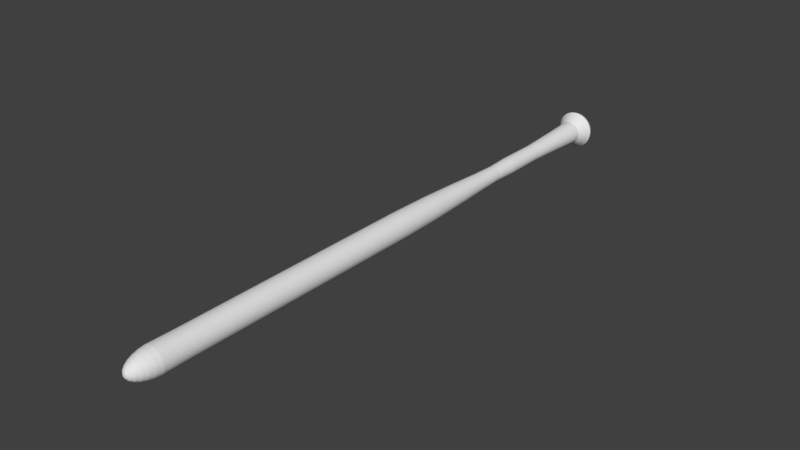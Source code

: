 # Source: Mazza.blend  (saved by Blender 2.79.0; exported with 4.5.12 LTS)
import bpy
from mathutils import Matrix  # noqa: F401  (used for matrix-valued properties, if any)

bpy.ops.wm.read_factory_settings(use_empty=True)
scene = bpy.context.scene
scene.name = 'Scene'

# ---- collections
col_collection_1 = bpy.data.collections.new('Collection 1'); scene.collection.children.link(col_collection_1)

# ---- world
world_world = bpy.data.worlds.new('World'); scene.world = world_world
world_world.color = (0.05088, 0.05088, 0.05088)
world_world.use_sun_shadow = False
world_world.sun_shadow_jitter_overblur = 0.0
world_world.cycles.sampling_method = 'MANUAL'

# ---- meshes
me_sphere = bpy.data.meshes.new('Sphere')
me_sphere.from_pydata([(-5.983e-08, 0.06658, -8.294), (-5.983e-08, 0.1306, -8.264), (-5.983e-08, 0.1896, -8.221), (-5.983e-08, 0.2413, -8.173), (-6.624e-08, 0.3375, -8.138), (-7.626e-08, 0.4684, -8.088), (-7.626e-08, 0.4973, -8.007), (-5.582e-08, 0.3051, -7.706), (-6.066e-08, 0.3436, 7.115), (-6.053e-08, 0.1938, 7.655), (0.01299, 0.0653, -8.294), (0.02548, 0.1281, -8.264), (0.03699, 0.186, -8.221), (0.04708, 0.2367, -8.173), (0.06584, 0.331, -8.138), (0.09139, 0.4594, -8.088), (0.09702, 0.4877, -8.007), (0.05952, 0.2992, -7.706), (0.06703, 0.337, 7.115), (0.06334, 0.3184, 7.274), (0.05701, 0.2866, 7.422), (0.04836, 0.2431, 7.551), (0.03781, 0.1901, 7.655), (0.02591, 0.1303, 7.732), (0.01315, 0.06612, 7.778), (0.02548, 0.06151, -8.294), (0.04998, 0.1207, -8.264), (0.07256, 0.1752, -8.221), (0.09235, 0.223, -8.173), (0.1292, 0.3118, -8.138), (0.1793, 0.4328, -8.088), (0.1903, 0.4594, -8.007), (0.1167, 0.2819, -7.706), (0.1315, 0.3174, 7.115), (0.1243, 0.3, 7.274), (0.1118, 0.27, 7.422), (0.09487, 0.229, 7.551), (0.07417, 0.1791, 7.655), (0.05082, 0.1227, 7.732), (0.0258, 0.06229, 7.778), (0.03699, 0.05536, -8.294), (0.07256, 0.1086, -8.264), (0.1053, 0.1577, -8.221), (0.1341, 0.2007, -8.173), (0.1875, 0.2806, -8.138), (0.2603, 0.3895, -8.088), (0.2763, 0.4135, -8.007), (0.1695, 0.2537, -7.706), (0.1909, 0.2857, 7.115), (0.1804, 0.27, 7.274), (0.1623, 0.243, 7.422), (0.1377, 0.2061, 7.551), (0.1077, 0.1612, 7.655), (0.07378, 0.1104, 7.732), (0.03746, 0.05606, 7.778), (0.04708, 0.04708, -8.294), (0.09235, 0.09235, -8.264), (0.1341, 0.1341, -8.221), (0.1706, 0.1706, -8.173), (0.2386, 0.2387, -8.138), (0.3312, 0.3312, -8.088), (0.3516, 0.3516, -8.007), (0.2157, 0.2157, -7.706), (0.2429, 0.2429, 7.115), (0.2296, 0.2296, 7.274), (0.2066, 0.2066, 7.422), (0.1753, 0.1753, 7.551), (0.137, 0.137, 7.655), (0.09391, 0.09391, 7.732), (0.04767, 0.04767, 7.778), (0.05536, 0.03699, -8.294), (0.1086, 0.07256, -8.264), (0.1577, 0.1053, -8.221), (0.2007, 0.1341, -8.173), (0.2806, 0.1875, -8.138), (0.3895, 0.2603, -8.088), (0.4135, 0.2763, -8.007), (0.2537, 0.1695, -7.706), (0.2857, 0.1909, 7.115), (0.27, 0.1804, 7.274), (0.243, 0.1623, 7.422), (0.2061, 0.1377, 7.551), (0.1611, 0.1077, 7.655), (0.1104, 0.07379, 7.732), (0.05606, 0.03746, 7.778), (0.06151, 0.02548, -8.294), (0.1207, 0.04998, -8.264), (0.1752, 0.07256, -8.221), (0.223, 0.09235, -8.173), (0.3118, 0.1292, -8.138), (0.4328, 0.1793, -8.088), (0.4594, 0.1903, -8.007), (0.2819, 0.1167, -7.706), (0.3174, 0.1315, 7.115), (0.3, 0.1243, 7.274), (0.27, 0.1118, 7.422), (0.229, 0.09487, 7.551), (0.1791, 0.07417, 7.655), (0.1227, 0.05082, 7.732), (0.06229, 0.0258, 7.778), (0.0653, 0.01299, -8.294), (0.1281, 0.02548, -8.264), (0.186, 0.03699, -8.221), (0.2367, 0.04708, -8.173), (0.331, 0.06584, -8.138), (0.4594, 0.09139, -8.088), (0.4877, 0.09702, -8.007), (0.2992, 0.05952, -7.706), (0.337, 0.06703, 7.115), (0.3184, 0.06334, 7.274), (0.2866, 0.05701, 7.422), (0.2431, 0.04837, 7.551), (0.1901, 0.03781, 7.655), (0.1303, 0.02591, 7.732), (0.06612, 0.01315, 7.778), (0.06658, 1.192e-06, -8.294), (0.1306, 1.192e-06, -8.264), (0.1896, 1.192e-06, -8.221), (0.2413, 1.192e-06, -8.173), (0.3375, 1.192e-06, -8.138), (0.4684, 1.192e-06, -8.088), (0.4973, 1.192e-06, -8.007), (0.3051, 1.192e-06, -7.706), (0.3436, 1.192e-06, 7.115), (0.3247, 1.192e-06, 7.274), (0.2922, 1.192e-06, 7.422), (0.2479, 1.192e-06, 7.551), (0.1938, 1.192e-06, 7.655), (0.1328, 1.192e-06, 7.732), (0.06742, 1.192e-06, 7.778), (0.0653, -0.01299, -8.294), (0.1281, -0.02548, -8.264), (0.186, -0.03699, -8.221), (0.2367, -0.04708, -8.173), (0.331, -0.06584, -8.138), (0.4594, -0.09139, -8.088), (0.4877, -0.09702, -8.007), (0.2992, -0.05952, -7.706), (0.337, -0.06702, 7.115), (0.3184, -0.06334, 7.274), (0.2866, -0.05701, 7.422), (0.2431, -0.04836, 7.551), (0.1901, -0.03781, 7.655), (0.1303, -0.02591, 7.732), (0.06612, -0.01315, 7.778), (0.06151, -0.02548, -8.294), (0.1207, -0.04998, -8.264), (0.1752, -0.07256, -8.221), (0.223, -0.09235, -8.173), (0.3118, -0.1292, -8.138), (0.4328, -0.1793, -8.088), (0.4594, -0.1903, -8.007), (0.2819, -0.1167, -7.706), (0.3174, -0.1315, 7.115), (0.3, -0.1242, 7.274), (0.27, -0.1118, 7.422), (0.229, -0.09487, 7.551), (0.1791, -0.07417, 7.655), (0.1227, -0.05082, 7.732), (0.06229, -0.0258, 7.778), (0.05536, -0.03699, -8.294), (0.1086, -0.07256, -8.264), (0.1577, -0.1053, -8.221), (0.2007, -0.1341, -8.173), (0.2806, -0.1875, -8.138), (0.3895, -0.2603, -8.088), (0.4135, -0.2763, -8.007), (0.2537, -0.1695, -7.706), (0.2857, -0.1909, 7.115), (0.27, -0.1804, 7.274), (0.243, -0.1623, 7.422), (0.2061, -0.1377, 7.551), (0.1611, -0.1077, 7.655), (0.1104, -0.07378, 7.732), (0.05606, -0.03745, 7.778), (0.04708, -0.04708, -8.294), (0.09235, -0.09235, -8.264), (0.1341, -0.1341, -8.221), (0.1706, -0.1706, -8.173), (0.2386, -0.2386, -8.138), (0.3312, -0.3312, -8.088), (0.3516, -0.3516, -8.007), (0.2157, -0.2157, -7.706), (0.2429, -0.2429, 7.115), (0.2296, -0.2296, 7.274), (0.2066, -0.2066, 7.422), (0.1753, -0.1753, 7.551), (0.137, -0.137, 7.655), (0.09391, -0.09391, 7.732), (0.04767, -0.04767, 7.778), (0.03699, -0.05536, -8.294), (0.07256, -0.1086, -8.264), (0.1053, -0.1577, -8.221), (0.1341, -0.2007, -8.173), (0.1875, -0.2806, -8.138), (0.2603, -0.3895, -8.088), (0.2763, -0.4135, -8.007), (0.1695, -0.2537, -7.706), (0.1909, -0.2857, 7.115), (0.1804, -0.27, 7.274), (0.1623, -0.243, 7.422), (0.1377, -0.2061, 7.551), (0.1077, -0.1611, 7.655), (0.07378, -0.1104, 7.732), (0.03746, -0.05606, 7.778), (-6.013e-08, 1.192e-06, 7.793), (0.02548, -0.06151, -8.294), (0.04998, -0.1207, -8.264), (0.07256, -0.1752, -8.221), (0.09235, -0.223, -8.173), (0.1292, -0.3118, -8.138), (0.1793, -0.4328, -8.088), (0.1903, -0.4594, -8.007), (0.1167, -0.2819, -7.706), (0.1315, -0.3174, 7.115), (0.1243, -0.3, 7.274), (0.1118, -0.27, 7.422), (0.09487, -0.229, 7.551), (0.07417, -0.1791, 7.655), (0.05082, -0.1227, 7.732), (0.0258, -0.06229, 7.778), (0.01299, -0.0653, -8.294), (0.02548, -0.1281, -8.264), (0.03699, -0.186, -8.221), (0.04708, -0.2367, -8.173), (0.06584, -0.331, -8.138), (0.09139, -0.4594, -8.088), (0.09702, -0.4877, -8.007), (0.05952, -0.2992, -7.706), (0.06703, -0.337, 7.115), (0.06334, -0.3184, 7.274), (0.05701, -0.2866, 7.422), (0.04836, -0.2431, 7.551), (0.03781, -0.1901, 7.655), (0.02591, -0.1303, 7.732), (0.01315, -0.06612, 7.778), (-6.229e-08, -0.06658, -8.294), (-4.576e-08, -0.1306, -8.264), (-5.085e-08, -0.1896, -8.221), (-6.865e-08, -0.2413, -8.173), (-1.009e-07, -0.3375, -8.138), (-4.403e-08, -0.4684, -8.088), (-1.196e-07, -0.4973, -8.007), (-8.643e-08, -0.3051, -7.706), (-9.059e-08, -0.3436, 7.115), (-3.843e-08, -0.3247, 7.274), (-9.079e-08, -0.2922, 7.422), (-6.975e-08, -0.2479, 7.551), (-6.434e-08, -0.1938, 7.655), (-5.899e-08, -0.1328, 7.732), (-5.886e-08, -0.06742, 7.778), (-0.01299, -0.0653, -8.294), (-0.02548, -0.1281, -8.264), (-0.03699, -0.186, -8.221), (-0.04708, -0.2367, -8.173), (-0.06584, -0.331, -8.138), (-0.09139, -0.4594, -8.088), (-0.09702, -0.4877, -8.007), (-0.05952, -0.2992, -7.706), (-0.06703, -0.337, 7.115), (-0.06334, -0.3184, 7.274), (-0.05701, -0.2866, 7.422), (-0.04836, -0.2431, 7.551), (-0.03781, -0.1901, 7.655), (-0.02591, -0.1303, 7.732), (-0.01315, -0.06612, 7.778), (-0.02548, -0.06151, -8.294), (-0.04998, -0.1207, -8.264), (-0.07256, -0.1752, -8.221), (-0.09235, -0.223, -8.173), (-0.1292, -0.3118, -8.138), (-0.1793, -0.4328, -8.088), (-0.1903, -0.4594, -8.007), (-0.1167, -0.2819, -7.706), (-0.1315, -0.3174, 7.115), (-0.1243, -0.3, 7.274), (-0.1118, -0.27, 7.422), (-0.09487, -0.229, 7.551), (-0.07417, -0.1791, 7.655), (-0.05082, -0.1227, 7.732), (-0.0258, -0.06229, 7.778), (-0.03699, -0.05536, -8.294), (-0.07256, -0.1086, -8.264), (-0.1053, -0.1577, -8.221), (-0.1341, -0.2007, -8.173), (-0.1875, -0.2806, -8.138), (-0.2603, -0.3895, -8.088), (-0.2763, -0.4135, -8.007), (-0.1695, -0.2537, -7.706), (-0.1909, -0.2857, 7.115), (-0.1804, -0.27, 7.274), (-0.1623, -0.243, 7.422), (-0.1377, -0.2061, 7.551), (-0.1077, -0.1611, 7.655), (-0.07378, -0.1104, 7.732), (-0.03746, -0.05606, 7.778), (-1.385e-07, 1.073e-06, -8.304), (-0.04708, -0.04708, -8.294), (-0.09235, -0.09235, -8.264), (-0.1341, -0.1341, -8.221), (-0.1706, -0.1706, -8.173), (-0.2387, -0.2386, -8.138), (-0.3312, -0.3312, -8.088), (-0.3516, -0.3516, -8.007), (-0.2157, -0.2157, -7.706), (-0.2429, -0.2429, 7.115), (-0.2296, -0.2296, 7.274), (-0.2066, -0.2066, 7.422), (-0.1753, -0.1753, 7.551), (-0.137, -0.137, 7.655), (-0.09391, -0.09391, 7.732), (-0.04767, -0.04767, 7.778), (-0.05536, -0.03699, -8.294), (-0.1086, -0.07256, -8.264), (-0.1577, -0.1053, -8.221), (-0.2007, -0.1341, -8.173), (-0.2806, -0.1875, -8.138), (-0.3895, -0.2603, -8.088), (-0.4135, -0.2763, -8.007), (-0.2537, -0.1695, -7.706), (-0.2857, -0.1909, 7.115), (-0.27, -0.1804, 7.274), (-0.243, -0.1623, 7.422), (-0.2061, -0.1377, 7.551), (-0.1611, -0.1077, 7.655), (-0.1104, -0.07378, 7.732), (-0.05606, -0.03745, 7.778), (-0.06151, -0.02548, -8.294), (-0.1207, -0.04998, -8.264), (-0.1752, -0.07256, -8.221), (-0.223, -0.09235, -8.173), (-0.3118, -0.1292, -8.138), (-0.4328, -0.1793, -8.088), (-0.4594, -0.1903, -8.007), (-0.2819, -0.1167, -7.706), (-0.3174, -0.1315, 7.115), (-0.3, -0.1242, 7.274), (-0.27, -0.1118, 7.422), (-0.229, -0.09487, 7.551), (-0.1791, -0.07417, 7.655), (-0.1227, -0.05082, 7.732), (-0.06229, -0.0258, 7.778), (-0.0653, -0.01299, -8.294), (-0.1281, -0.02548, -8.264), (-0.186, -0.03699, -8.221), (-0.2367, -0.04708, -8.173), (-0.331, -0.06584, -8.138), (-0.4594, -0.09139, -8.088), (-0.4877, -0.09702, -8.007), (-0.2992, -0.05952, -7.706), (-0.337, -0.06702, 7.115), (-0.3184, -0.06334, 7.274), (-0.2866, -0.05701, 7.422), (-0.2431, -0.04836, 7.551), (-0.1901, -0.03781, 7.655), (-0.1303, -0.02591, 7.732), (-0.06612, -0.01315, 7.778), (-0.06658, 1.192e-06, -8.294), (-0.1306, 1.192e-06, -8.264), (-0.1896, 1.192e-06, -8.221), (-0.2413, 1.192e-06, -8.173), (-0.3375, 1.192e-06, -8.138), (-0.4684, 1.192e-06, -8.088), (-0.4973, 1.431e-06, -8.007), (-0.3051, 1.192e-06, -7.706), (-0.3436, 1.311e-06, 7.115), (-0.3247, 1.192e-06, 7.274), (-0.2922, 1.192e-06, 7.422), (-0.2479, 1.192e-06, 7.551), (-0.1938, 1.192e-06, 7.655), (-0.1328, 1.192e-06, 7.732), (-0.06742, 1.192e-06, 7.778), (-0.0653, 0.01299, -8.294), (-0.1281, 0.02548, -8.264), (-0.186, 0.03699, -8.221), (-0.2367, 0.04708, -8.173), (-0.331, 0.06584, -8.138), (-0.4594, 0.09139, -8.088), (-0.4877, 0.09702, -8.007), (-0.2992, 0.05952, -7.706), (-0.337, 0.06703, 7.115), (-0.3184, 0.06334, 7.274), (-0.2866, 0.05701, 7.422), (-0.2431, 0.04837, 7.551), (-0.1901, 0.03781, 7.655), (-0.1303, 0.02591, 7.732), (-0.06612, 0.01315, 7.778), (-0.06151, 0.02548, -8.294), (-0.1207, 0.04998, -8.264), (-0.1752, 0.07256, -8.221), (-0.223, 0.09235, -8.173), (-0.3118, 0.1292, -8.138), (-0.4328, 0.1793, -8.088), (-0.4594, 0.1903, -8.007), (-0.2819, 0.1167, -7.706), (-0.3174, 0.1315, 7.115), (-0.3, 0.1243, 7.274), (-0.27, 0.1118, 7.422), (-0.229, 0.09487, 7.551), (-0.1791, 0.07417, 7.655), (-0.1227, 0.05082, 7.732), (-0.06229, 0.0258, 7.778), (-0.05536, 0.03699, -8.294), (-0.1086, 0.07256, -8.264), (-0.1577, 0.1053, -8.221), (-0.2007, 0.1341, -8.173), (-0.2806, 0.1875, -8.138), (-0.3895, 0.2603, -8.088), (-0.4135, 0.2763, -8.007), (-0.2537, 0.1695, -7.706), (-0.2857, 0.1909, 7.115), (-0.27, 0.1804, 7.274), (-0.243, 0.1623, 7.422), (-0.2061, 0.1377, 7.551), (-0.1611, 0.1077, 7.655), (-0.1104, 0.07378, 7.732), (-0.05606, 0.03746, 7.778), (-0.04708, 0.04708, -8.294), (-0.09235, 0.09235, -8.264), (-0.1341, 0.1341, -8.221), (-0.1706, 0.1706, -8.173), (-0.2386, 0.2387, -8.138), (-0.3312, 0.3312, -8.088), (-0.3516, 0.3516, -8.007), (-0.2157, 0.2157, -7.706), (-0.2429, 0.2429, 7.115), (-0.2296, 0.2296, 7.274), (-0.2066, 0.2066, 7.422), (-0.1753, 0.1753, 7.551), (-0.137, 0.137, 7.655), (-0.09391, 0.09391, 7.732), (-0.04767, 0.04767, 7.778), (-0.03699, 0.05536, -8.294), (-0.07256, 0.1086, -8.264), (-0.1053, 0.1577, -8.221), (-0.1341, 0.2007, -8.173), (-0.1875, 0.2806, -8.138), (-0.2603, 0.3895, -8.088), (-0.2763, 0.4135, -8.007), (-0.1695, 0.2537, -7.706), (-0.1909, 0.2857, 7.115), (-0.1804, 0.27, 7.274), (-0.1623, 0.243, 7.422), (-0.1377, 0.2061, 7.551), (-0.1077, 0.1612, 7.655), (-0.07378, 0.1104, 7.732), (-0.03746, 0.05606, 7.778), (-0.02548, 0.06151, -8.294), (-0.04998, 0.1207, -8.264), (-0.07256, 0.1752, -8.221), (-0.09235, 0.223, -8.173), (-0.1292, 0.3118, -8.138), (-0.1793, 0.4328, -8.088), (-0.1903, 0.4594, -8.007), (-0.1167, 0.2819, -7.706), (-0.1315, 0.3174, 7.115), (-0.1243, 0.3, 7.274), (-0.1118, 0.27, 7.422), (-0.09487, 0.229, 7.551), (-0.07417, 0.1791, 7.655), (-0.05082, 0.1227, 7.732), (-0.0258, 0.06229, 7.778), (-0.01299, 0.0653, -8.294), (-0.02548, 0.1281, -8.264), (-0.03699, 0.186, -8.221), (-0.04708, 0.2367, -8.173), (-0.06584, 0.331, -8.138), (-0.09139, 0.4594, -8.088), (-0.09702, 0.4877, -8.007), (-0.05952, 0.2992, -7.706), (-0.06703, 0.337, 7.115), (-0.06334, 0.3184, 7.274), (-0.05701, 0.2866, 7.422), (-0.04836, 0.2431, 7.551), (-0.03781, 0.1901, 7.655), (-0.02591, 0.1303, 7.732), (-0.01315, 0.06612, 7.778), (-3.843e-08, 0.3247, 7.274), (3.489e-08, 0.2922, 7.422), (-7.057e-09, 0.2479, 7.551), (-3.313e-08, 0.1328, 7.732), (-5.499e-08, 0.06742, 7.778), (-5.151e-08, 0.258, -6.715), (-4.861e-08, 0.2216, -5.796), (-5.101e-08, 0.2301, -4.678), (-4.938e-08, 0.2096, -4.037), (-5.101e-08, 0.2295, -3.395), (-5.459e-08, 0.2737, -2.505), (-5.818e-08, 0.3179, -1.365), (-5.983e-08, 0.3379, -0.2455), (-5.983e-08, 0.3375, 0.7023), (-5.983e-08, 0.3371, 1.65), (-5.983e-08, 0.3367, 2.598), (-5.983e-08, 0.3363, 3.546), (-5.983e-08, 0.3359, 4.494), (-5.983e-08, 0.3355, 5.441), (-5.983e-08, 0.335, 6.389), (0.05033, 0.253, -6.715), (0.04324, 0.2174, -5.796), (0.04489, 0.2257, -4.678), (0.04089, 0.2055, -4.037), (0.04478, 0.2251, -3.395), (0.0534, 0.2685, -2.505), (0.06202, 0.3118, -1.365), (0.06592, 0.3314, -0.2455), (0.06584, 0.331, 0.7023), (0.06576, 0.3306, 1.65), (0.06568, 0.3302, 2.598), (0.0656, 0.3298, 3.546), (0.06552, 0.3294, 4.494), (0.06544, 0.329, 5.441), (0.06536, 0.3286, 6.389), (0.09873, 0.2384, -6.715), (0.08481, 0.2047, -5.796), (0.08805, 0.2126, -4.678), (0.0802, 0.1936, -4.037), (0.08784, 0.2121, -3.395), (0.1048, 0.2529, -2.505), (0.1217, 0.2937, -1.365), (0.1293, 0.3122, -0.2455), (0.1292, 0.3118, 0.7023), (0.129, 0.3114, 1.65), (0.1288, 0.3111, 2.598), (0.1287, 0.3107, 3.546), (0.1285, 0.3103, 4.494), (0.1284, 0.3099, 5.441), (0.1282, 0.3095, 6.389), (0.1433, 0.2145, -6.715), (0.1231, 0.1843, -5.796), (0.1278, 0.1913, -4.678), (0.1164, 0.1743, -4.037), (0.1275, 0.1909, -3.395), (0.1521, 0.2276, -2.505), (0.1766, 0.2643, -1.365), (0.1877, 0.281, -0.2455), (0.1875, 0.2806, 0.7023), (0.1873, 0.2803, 1.65), (0.1871, 0.2799, 2.598), (0.1868, 0.2796, 3.546), (0.1866, 0.2793, 4.494), (0.1864, 0.2789, 5.441), (0.1861, 0.2786, 6.389), (0.1824, 0.1824, -6.715), (0.1567, 0.1567, -5.796), (0.1627, 0.1627, -4.678), (0.1482, 0.1482, -4.037), (0.1623, 0.1623, -3.395), (0.1936, 0.1936, -2.505), (0.2248, 0.2248, -1.365), (0.2389, 0.2389, -0.2455), (0.2386, 0.2387, 0.7023), (0.2384, 0.2384, 1.65), (0.2381, 0.2381, 2.598), (0.2378, 0.2378, 3.546), (0.2375, 0.2375, 4.494), (0.2372, 0.2372, 5.441), (0.2369, 0.2369, 6.389), (0.2145, 0.1433, -6.715), (0.1843, 0.1231, -5.796), (0.1913, 0.1278, -4.678), (0.1743, 0.1164, -4.037), (0.1909, 0.1275, -3.395), (0.2276, 0.1521, -2.505), (0.2643, 0.1766, -1.365), (0.281, 0.1877, -0.2455), (0.2806, 0.1875, 0.7023), (0.2803, 0.1873, 1.65), (0.2799, 0.1871, 2.598), (0.2796, 0.1868, 3.546), (0.2793, 0.1866, 4.494), (0.2789, 0.1864, 5.441), (0.2786, 0.1861, 6.389), (0.2384, 0.09873, -6.715), (0.2047, 0.08481, -5.796), (0.2126, 0.08806, -4.678), (0.1936, 0.0802, -4.037), (0.2121, 0.08784, -3.395), (0.2529, 0.1048, -2.505), (0.2937, 0.1217, -1.365), (0.3122, 0.1293, -0.2455), (0.3118, 0.1292, 0.7023), (0.3114, 0.129, 1.65), (0.3111, 0.1288, 2.598), (0.3107, 0.1287, 3.546), (0.3103, 0.1285, 4.494), (0.3099, 0.1284, 5.441), (0.3095, 0.1282, 6.389), (0.253, 0.05033, -6.715), (0.2174, 0.04324, -5.796), (0.2257, 0.04489, -4.678), (0.2055, 0.04089, -4.037), (0.2251, 0.04478, -3.395), (0.2685, 0.0534, -2.505), (0.3118, 0.06202, -1.365), (0.3314, 0.06592, -0.2455), (0.331, 0.06584, 0.7023), (0.3306, 0.06576, 1.65), (0.3302, 0.06568, 2.598), (0.3298, 0.0656, 3.546), (0.3294, 0.06552, 4.494), (0.329, 0.06544, 5.441), (0.3286, 0.06536, 6.389), (0.258, 1.192e-06, -6.715), (0.2216, 1.192e-06, -5.796), (0.2301, 1.192e-06, -4.678), (0.2096, 1.192e-06, -4.037), (0.2295, 1.192e-06, -3.395), (0.2737, 1.192e-06, -2.505), (0.3179, 1.192e-06, -1.365), (0.3379, 1.192e-06, -0.2455), (0.3375, 1.192e-06, 0.7023), (0.3371, 1.192e-06, 1.65), (0.3367, 1.192e-06, 2.598), (0.3363, 1.192e-06, 3.546), (0.3359, 1.192e-06, 4.494), (0.3355, 1.192e-06, 5.441), (0.335, 1.192e-06, 6.389), (0.253, -0.05033, -6.715), (0.2174, -0.04323, -5.796), (0.2257, -0.04489, -4.678), (0.2055, -0.04088, -4.037), (0.2251, -0.04478, -3.395), (0.2685, -0.0534, -2.505), (0.3118, -0.06202, -1.365), (0.3314, -0.06592, -0.2455), (0.331, -0.06584, 0.7023), (0.3306, -0.06576, 1.65), (0.3302, -0.06568, 2.598), (0.3298, -0.0656, 3.546), (0.3294, -0.06552, 4.494), (0.329, -0.06544, 5.441), (0.3286, -0.06536, 6.389), (0.2384, -0.09873, -6.715), (0.2047, -0.08481, -5.796), (0.2126, -0.08805, -4.678), (0.1936, -0.0802, -4.037), (0.2121, -0.08784, -3.395), (0.2529, -0.1048, -2.505), (0.2937, -0.1217, -1.365), (0.3122, -0.1293, -0.2455), (0.3118, -0.1292, 0.7023), (0.3114, -0.129, 1.65), (0.3111, -0.1288, 2.598), (0.3107, -0.1287, 3.546), (0.3103, -0.1285, 4.494), (0.3099, -0.1284, 5.441), (0.3095, -0.1282, 6.389), (0.2145, -0.1433, -6.715), (0.1843, -0.1231, -5.796), (0.1913, -0.1278, -4.678), (0.1743, -0.1164, -4.037), (0.1909, -0.1275, -3.395), (0.2276, -0.1521, -2.505), (0.2643, -0.1766, -1.365), (0.281, -0.1877, -0.2455), (0.2806, -0.1875, 0.7023), (0.2803, -0.1873, 1.65), (0.2799, -0.187, 2.598), (0.2796, -0.1868, 3.546), (0.2793, -0.1866, 4.494), (0.2789, -0.1864, 5.441), (0.2786, -0.1861, 6.389), (0.1824, -0.1824, -6.715), (0.1567, -0.1567, -5.796), (0.1627, -0.1627, -4.678), (0.1482, -0.1482, -4.037), (0.1623, -0.1623, -3.395), (0.1936, -0.1936, -2.505), (0.2248, -0.2248, -1.365), (0.2389, -0.2389, -0.2455), (0.2386, -0.2386, 0.7023), (0.2384, -0.2384, 1.65), (0.2381, -0.2381, 2.598), (0.2378, -0.2378, 3.546), (0.2375, -0.2375, 4.494), (0.2372, -0.2372, 5.441), (0.2369, -0.2369, 6.389), (0.1433, -0.2145, -6.715), (0.1231, -0.1843, -5.796), (0.1278, -0.1913, -4.678), (0.1164, -0.1742, -4.037), (0.1275, -0.1909, -3.395), (0.1521, -0.2276, -2.505), (0.1766, -0.2643, -1.365), (0.1877, -0.281, -0.2455), (0.1875, -0.2806, 0.7023), (0.1873, -0.2803, 1.65), (0.1871, -0.2799, 2.598), (0.1868, -0.2796, 3.546), (0.1866, -0.2793, 4.494), (0.1864, -0.2789, 5.441), (0.1861, -0.2786, 6.389), (0.09873, -0.2384, -6.715), (0.08481, -0.2047, -5.796), (0.08805, -0.2126, -4.678), (0.0802, -0.1936, -4.037), (0.08784, -0.2121, -3.395), (0.1048, -0.2529, -2.505), (0.1217, -0.2937, -1.365), (0.1293, -0.3122, -0.2455), (0.1292, -0.3118, 0.7023), (0.129, -0.3114, 1.65), (0.1288, -0.3111, 2.598), (0.1287, -0.3107, 3.546), (0.1285, -0.3103, 4.494), (0.1284, -0.3099, 5.441), (0.1282, -0.3095, 6.389), (0.05033, -0.253, -6.715), (0.04323, -0.2174, -5.796), (0.04489, -0.2257, -4.678), (0.04089, -0.2055, -4.037), (0.04478, -0.2251, -3.395), (0.0534, -0.2685, -2.505), (0.06202, -0.3118, -1.365), (0.06592, -0.3314, -0.2455), (0.06584, -0.331, 0.7023), (0.06576, -0.3306, 1.65), (0.06568, -0.3302, 2.598), (0.0656, -0.3298, 3.546), (0.06552, -0.3294, 4.494), (0.06544, -0.329, 5.441), (0.06536, -0.3286, 6.389), (-7.714e-08, -0.258, -6.715), (-7.045e-08, -0.2216, -5.796), (-7.349e-08, -0.2301, -4.678), (-6.969e-08, -0.2096, -4.037), (-7.306e-08, -0.2295, -3.395), (-8.067e-08, -0.2737, -2.505), (-8.82e-08, -0.3179, -1.365), (-9.146e-08, -0.3379, -0.2455), (-9.114e-08, -0.3375, 0.7023), (-9.082e-08, -0.3371, 1.65), (-9.051e-08, -0.3367, 2.598), (-9.019e-08, -0.3363, 3.546), (-8.987e-08, -0.3359, 4.494), (-8.955e-08, -0.3355, 5.441), (-8.924e-08, -0.335, 6.389), (-0.05033, -0.253, -6.715), (-0.04324, -0.2174, -5.796), (-0.04489, -0.2257, -4.678), (-0.04089, -0.2055, -4.037), (-0.04478, -0.2251, -3.395), (-0.0534, -0.2685, -2.505), (-0.06202, -0.3118, -1.365), (-0.06592, -0.3314, -0.2455), (-0.06584, -0.331, 0.7023), (-0.06576, -0.3306, 1.65), (-0.06568, -0.3302, 2.598), (-0.0656, -0.3298, 3.546), (-0.06552, -0.3294, 4.494), (-0.06544, -0.329, 5.441), (-0.06536, -0.3286, 6.389), (-0.09873, -0.2384, -6.715), (-0.08481, -0.2047, -5.796), (-0.08805, -0.2126, -4.678), (-0.0802, -0.1936, -4.037), (-0.08784, -0.2121, -3.395), (-0.1048, -0.2529, -2.505), (-0.1217, -0.2937, -1.365), (-0.1293, -0.3122, -0.2455), (-0.1292, -0.3118, 0.7023), (-0.129, -0.3114, 1.65), (-0.1288, -0.3111, 2.598), (-0.1287, -0.3107, 3.546), (-0.1285, -0.3103, 4.494), (-0.1284, -0.3099, 5.441), (-0.1282, -0.3095, 6.389), (-0.1433, -0.2145, -6.715), (-0.1231, -0.1843, -5.796), (-0.1278, -0.1913, -4.678), (-0.1164, -0.1742, -4.037), (-0.1275, -0.1909, -3.395), (-0.1521, -0.2276, -2.505), (-0.1766, -0.2643, -1.365), (-0.1877, -0.281, -0.2455), (-0.1875, -0.2806, 0.7023), (-0.1873, -0.2803, 1.65), (-0.1871, -0.2799, 2.598), (-0.1868, -0.2796, 3.546), (-0.1866, -0.2793, 4.494), (-0.1864, -0.2789, 5.441), (-0.1861, -0.2786, 6.389), (-0.1824, -0.1824, -6.715), (-0.1567, -0.1567, -5.796), (-0.1627, -0.1627, -4.678), (-0.1482, -0.1482, -4.037), (-0.1623, -0.1623, -3.395), (-0.1936, -0.1936, -2.505), (-0.2248, -0.2248, -1.365), (-0.2389, -0.2389, -0.2455), (-0.2386, -0.2386, 0.7023), (-0.2384, -0.2384, 1.65), (-0.2381, -0.2381, 2.598), (-0.2378, -0.2378, 3.546), (-0.2375, -0.2375, 4.494), (-0.2372, -0.2372, 5.441), (-0.2369, -0.2369, 6.389), (-0.2145, -0.1433, -6.715), (-0.1843, -0.1231, -5.796), (-0.1913, -0.1278, -4.678), (-0.1743, -0.1164, -4.037), (-0.1909, -0.1275, -3.395), (-0.2276, -0.1521, -2.505), (-0.2643, -0.1766, -1.365), (-0.281, -0.1877, -0.2455), (-0.2806, -0.1875, 0.7023), (-0.2803, -0.1873, 1.65), (-0.2799, -0.187, 2.598), (-0.2796, -0.1868, 3.546), (-0.2793, -0.1866, 4.494), (-0.2789, -0.1864, 5.441), (-0.2786, -0.1861, 6.389), (-0.2384, -0.09873, -6.715), (-0.2047, -0.08481, -5.796), (-0.2126, -0.08805, -4.678), (-0.1936, -0.0802, -4.037), (-0.2121, -0.08784, -3.395), (-0.2529, -0.1048, -2.505), (-0.2937, -0.1217, -1.365), (-0.3122, -0.1293, -0.2455), (-0.3118, -0.1292, 0.7023), (-0.3114, -0.129, 1.65), (-0.3111, -0.1288, 2.598), (-0.3107, -0.1287, 3.546), (-0.3103, -0.1285, 4.494), (-0.3099, -0.1284, 5.441), (-0.3095, -0.1282, 6.389), (-0.253, -0.05033, -6.715), (-0.2174, -0.04323, -5.796), (-0.2257, -0.04489, -4.678), (-0.2055, -0.04088, -4.037), (-0.2251, -0.04478, -3.395), (-0.2685, -0.0534, -2.505), (-0.3118, -0.06202, -1.365), (-0.3314, -0.06592, -0.2455), (-0.331, -0.06584, 0.7023), (-0.3306, -0.06576, 1.65), (-0.3302, -0.06568, 2.598), (-0.3298, -0.0656, 3.546), (-0.3294, -0.06552, 4.494), (-0.329, -0.06544, 5.441), (-0.3286, -0.06536, 6.389), (-0.258, 1.192e-06, -6.715), (-0.2216, 1.192e-06, -5.796), (-0.2301, 1.192e-06, -4.678), (-0.2096, 1.192e-06, -4.037), (-0.2295, 1.192e-06, -3.395), (-0.2737, 1.192e-06, -2.505), (-0.3179, 1.192e-06, -1.365), (-0.3379, 1.311e-06, -0.2455), (-0.3375, 1.311e-06, 0.7023), (-0.3371, 1.311e-06, 1.65), (-0.3367, 1.311e-06, 2.598), (-0.3363, 1.311e-06, 3.546), (-0.3359, 1.311e-06, 4.494), (-0.3355, 1.311e-06, 5.441), (-0.335, 1.311e-06, 6.389), (-0.253, 0.05033, -6.715), (-0.2174, 0.04324, -5.796), (-0.2257, 0.04489, -4.678), (-0.2055, 0.04089, -4.037), (-0.2251, 0.04478, -3.395), (-0.2685, 0.0534, -2.505), (-0.3118, 0.06202, -1.365), (-0.3314, 0.06592, -0.2455), (-0.331, 0.06584, 0.7023), (-0.3306, 0.06576, 1.65), (-0.3302, 0.06568, 2.598), (-0.3298, 0.0656, 3.546), (-0.3294, 0.06552, 4.494), (-0.329, 0.06544, 5.441), (-0.3286, 0.06536, 6.389), (-0.2384, 0.09873, -6.715), (-0.2047, 0.08481, -5.796), (-0.2126, 0.08806, -4.678), (-0.1936, 0.0802, -4.037), (-0.2121, 0.08784, -3.395), (-0.2529, 0.1048, -2.505), (-0.2937, 0.1217, -1.365), (-0.3122, 0.1293, -0.2455), (-0.3118, 0.1292, 0.7023), (-0.3114, 0.129, 1.65), (-0.3111, 0.1288, 2.598), (-0.3107, 0.1287, 3.546), (-0.3103, 0.1285, 4.494), (-0.3099, 0.1284, 5.441), (-0.3095, 0.1282, 6.389), (-0.2145, 0.1433, -6.715), (-0.1843, 0.1231, -5.796), (-0.1913, 0.1278, -4.678), (-0.1743, 0.1164, -4.037), (-0.1909, 0.1275, -3.395), (-0.2276, 0.1521, -2.505), (-0.2643, 0.1766, -1.365), (-0.281, 0.1877, -0.2455), (-0.2806, 0.1875, 0.7023), (-0.2803, 0.1873, 1.65), (-0.2799, 0.1871, 2.598), (-0.2796, 0.1868, 3.546), (-0.2793, 0.1866, 4.494), (-0.2789, 0.1864, 5.441), (-0.2786, 0.1861, 6.389), (-0.1824, 0.1824, -6.715), (-0.1567, 0.1567, -5.796), (-0.1627, 0.1627, -4.678), (-0.1482, 0.1482, -4.037), (-0.1623, 0.1623, -3.395), (-0.1936, 0.1936, -2.505), (-0.2248, 0.2248, -1.365), (-0.2389, 0.2389, -0.2455), (-0.2386, 0.2387, 0.7023), (-0.2384, 0.2384, 1.65), (-0.2381, 0.2381, 2.598), (-0.2378, 0.2378, 3.546), (-0.2375, 0.2375, 4.494), (-0.2372, 0.2372, 5.441), (-0.2369, 0.2369, 6.389), (-0.1433, 0.2145, -6.715), (-0.1231, 0.1843, -5.796), (-0.1278, 0.1913, -4.678), (-0.1164, 0.1743, -4.037), (-0.1275, 0.1909, -3.395), (-0.1521, 0.2276, -2.505), (-0.1766, 0.2643, -1.365), (-0.1877, 0.281, -0.2455), (-0.1875, 0.2806, 0.7023), (-0.1873, 0.2803, 1.65), (-0.1871, 0.2799, 2.598), (-0.1868, 0.2796, 3.546), (-0.1866, 0.2793, 4.494), (-0.1864, 0.2789, 5.441), (-0.1861, 0.2786, 6.389), (-0.09873, 0.2384, -6.715), (-0.08481, 0.2047, -5.796), (-0.08805, 0.2126, -4.678), (-0.0802, 0.1936, -4.037), (-0.08784, 0.2121, -3.395), (-0.1048, 0.2529, -2.505), (-0.1217, 0.2937, -1.365), (-0.1293, 0.3122, -0.2455), (-0.1292, 0.3118, 0.7023), (-0.129, 0.3114, 1.65), (-0.1288, 0.3111, 2.598), (-0.1287, 0.3107, 3.546), (-0.1285, 0.3103, 4.494), (-0.1284, 0.3099, 5.441), (-0.1282, 0.3095, 6.389), (-0.05033, 0.253, -6.715), (-0.04324, 0.2174, -5.796), (-0.04489, 0.2257, -4.678), (-0.04089, 0.2055, -4.037), (-0.04478, 0.2251, -3.395), (-0.0534, 0.2685, -2.505), (-0.06202, 0.3118, -1.365), (-0.06592, 0.3314, -0.2455), (-0.06584, 0.331, 0.7023), (-0.06576, 0.3306, 1.65), (-0.06568, 0.3302, 2.598), (-0.0656, 0.3298, 3.546), (-0.06552, 0.3294, 4.494), (-0.06544, 0.329, 5.441), (-0.06536, 0.3286, 6.389)], [], [(7, 17, 16, 6), (0, 10, 296), (205, 24, 481), (482, 497, 17, 7), (1, 11, 10, 0), (477, 19, 18, 8), (2, 12, 11, 1), (478, 20, 19, 477), (3, 13, 12, 2), (479, 21, 20, 478), (4, 14, 13, 3), (9, 22, 21, 479), (5, 15, 14, 4), (480, 23, 22, 9), (6, 16, 15, 5), (481, 24, 23, 480), (23, 38, 37, 22), (16, 31, 30, 15), (24, 39, 38, 23), (17, 32, 31, 16), (10, 25, 296), (205, 39, 24), (497, 512, 32, 17), (11, 26, 25, 10), (19, 34, 33, 18), (12, 27, 26, 11), (20, 35, 34, 19), (13, 28, 27, 12), (21, 36, 35, 20), (14, 29, 28, 13), (22, 37, 36, 21), (15, 30, 29, 14), (35, 50, 49, 34), (28, 43, 42, 27), (36, 51, 50, 35), (29, 44, 43, 28), (37, 52, 51, 36), (30, 45, 44, 29), (38, 53, 52, 37), (31, 46, 45, 30), (39, 54, 53, 38), (32, 47, 46, 31), (25, 40, 296), (205, 54, 39), (512, 527, 47, 32), (26, 41, 40, 25), (34, 49, 48, 33), (27, 42, 41, 26), (54, 69, 68, 53), (47, 62, 61, 46), (40, 55, 296), (205, 69, 54), (527, 542, 62, 47), (41, 56, 55, 40), (49, 64, 63, 48), (42, 57, 56, 41), (50, 65, 64, 49), (43, 58, 57, 42), (51, 66, 65, 50), (44, 59, 58, 43), (52, 67, 66, 51), (45, 60, 59, 44), (53, 68, 67, 52), (46, 61, 60, 45), (58, 73, 72, 57), (66, 81, 80, 65), (59, 74, 73, 58), (67, 82, 81, 66), (60, 75, 74, 59), (68, 83, 82, 67), (61, 76, 75, 60), (69, 84, 83, 68), (62, 77, 76, 61), (55, 70, 296), (205, 84, 69), (542, 557, 77, 62), (56, 71, 70, 55), (64, 79, 78, 63), (57, 72, 71, 56), (65, 80, 79, 64), (77, 92, 91, 76), (70, 85, 296), (205, 99, 84), (557, 572, 92, 77), (71, 86, 85, 70), (79, 94, 93, 78), (72, 87, 86, 71), (80, 95, 94, 79), (73, 88, 87, 72), (81, 96, 95, 80), (74, 89, 88, 73), (82, 97, 96, 81), (75, 90, 89, 74), (83, 98, 97, 82), (76, 91, 90, 75), (84, 99, 98, 83), (96, 111, 110, 95), (89, 104, 103, 88), (97, 112, 111, 96), (90, 105, 104, 89), (98, 113, 112, 97), (91, 106, 105, 90), (99, 114, 113, 98), (92, 107, 106, 91), (85, 100, 296), (205, 114, 99), (572, 587, 107, 92), (86, 101, 100, 85), (94, 109, 108, 93), (87, 102, 101, 86), (95, 110, 109, 94), (88, 103, 102, 87), (100, 115, 296), (205, 129, 114), (587, 602, 122, 107), (101, 116, 115, 100), (109, 124, 123, 108), (102, 117, 116, 101), (110, 125, 124, 109), (103, 118, 117, 102), (111, 126, 125, 110), (104, 119, 118, 103), (112, 127, 126, 111), (105, 120, 119, 104), (113, 128, 127, 112), (106, 121, 120, 105), (114, 129, 128, 113), (107, 122, 121, 106), (119, 134, 133, 118), (127, 142, 141, 126), (120, 135, 134, 119), (128, 143, 142, 127), (121, 136, 135, 120), (129, 144, 143, 128), (122, 137, 136, 121), (115, 130, 296), (205, 144, 129), (602, 617, 137, 122), (116, 131, 130, 115), (124, 139, 138, 123), (117, 132, 131, 116), (125, 140, 139, 124), (118, 133, 132, 117), (126, 141, 140, 125), (617, 632, 152, 137), (131, 146, 145, 130), (139, 154, 153, 138), (132, 147, 146, 131), (140, 155, 154, 139), (133, 148, 147, 132), (141, 156, 155, 140), (134, 149, 148, 133), (142, 157, 156, 141), (135, 150, 149, 134), (143, 158, 157, 142), (136, 151, 150, 135), (144, 159, 158, 143), (137, 152, 151, 136), (130, 145, 296), (205, 159, 144), (157, 172, 171, 156), (150, 165, 164, 149), (158, 173, 172, 157), (151, 166, 165, 150), (159, 174, 173, 158), (152, 167, 166, 151), (145, 160, 296), (205, 174, 159), (632, 647, 167, 152), (146, 161, 160, 145), (154, 169, 168, 153), (147, 162, 161, 146), (155, 170, 169, 154), (148, 163, 162, 147), (156, 171, 170, 155), (149, 164, 163, 148), (169, 184, 183, 168), (162, 177, 176, 161), (170, 185, 184, 169), (163, 178, 177, 162), (171, 186, 185, 170), (164, 179, 178, 163), (172, 187, 186, 171), (165, 180, 179, 164), (173, 188, 187, 172), (166, 181, 180, 165), (174, 189, 188, 173), (167, 182, 181, 166), (160, 175, 296), (205, 189, 174), (647, 662, 182, 167), (161, 176, 175, 160), (188, 203, 202, 187), (181, 196, 195, 180), (189, 204, 203, 188), (182, 197, 196, 181), (175, 190, 296), (205, 204, 189), (662, 677, 197, 182), (176, 191, 190, 175), (184, 199, 198, 183), (177, 192, 191, 176), (185, 200, 199, 184), (178, 193, 192, 177), (186, 201, 200, 185), (179, 194, 193, 178), (187, 202, 201, 186), (180, 195, 194, 179), (192, 208, 207, 191), (200, 216, 215, 199), (193, 209, 208, 192), (201, 217, 216, 200), (194, 210, 209, 193), (202, 218, 217, 201), (195, 211, 210, 194), (203, 219, 218, 202), (196, 212, 211, 195), (204, 220, 219, 203), (197, 213, 212, 196), (190, 206, 296), (205, 220, 204), (677, 692, 213, 197), (191, 207, 206, 190), (199, 215, 214, 198), (212, 227, 226, 211), (220, 235, 234, 219), (213, 228, 227, 212), (206, 221, 296), (205, 235, 220), (692, 707, 228, 213), (207, 222, 221, 206), (215, 230, 229, 214), (208, 223, 222, 207), (216, 231, 230, 215), (209, 224, 223, 208), (217, 232, 231, 216), (210, 225, 224, 209), (218, 233, 232, 217), (211, 226, 225, 210), (219, 234, 233, 218), (231, 246, 245, 230), (224, 239, 238, 223), (232, 247, 246, 231), (225, 240, 239, 224), (233, 248, 247, 232), (226, 241, 240, 225), (234, 249, 248, 233), (227, 242, 241, 226), (235, 250, 249, 234), (228, 243, 242, 227), (221, 236, 296), (205, 250, 235), (707, 722, 243, 228), (222, 237, 236, 221), (230, 245, 244, 229), (223, 238, 237, 222), (250, 265, 264, 249), (243, 258, 257, 242), (236, 251, 296), (205, 265, 250), (722, 737, 258, 243), (237, 252, 251, 236), (245, 260, 259, 244), (238, 253, 252, 237), (246, 261, 260, 245), (239, 254, 253, 238), (247, 262, 261, 246), (240, 255, 254, 239), (248, 263, 262, 247), (241, 256, 255, 240), (249, 264, 263, 248), (242, 257, 256, 241), (254, 269, 268, 253), (262, 277, 276, 261), (255, 270, 269, 254), (263, 278, 277, 262), (256, 271, 270, 255), (264, 279, 278, 263), (257, 272, 271, 256), (265, 280, 279, 264), (258, 273, 272, 257), (251, 266, 296), (205, 280, 265), (737, 752, 273, 258), (252, 267, 266, 251), (260, 275, 274, 259), (253, 268, 267, 252), (261, 276, 275, 260), (273, 288, 287, 272), (266, 281, 296), (205, 295, 280), (752, 767, 288, 273), (267, 282, 281, 266), (275, 290, 289, 274), (268, 283, 282, 267), (276, 291, 290, 275), (269, 284, 283, 268), (277, 292, 291, 276), (270, 285, 284, 269), (278, 293, 292, 277), (271, 286, 285, 270), (279, 294, 293, 278), (272, 287, 286, 271), (280, 295, 294, 279), (292, 308, 307, 291), (285, 301, 300, 284), (293, 309, 308, 292), (286, 302, 301, 285), (294, 310, 309, 293), (287, 303, 302, 286), (295, 311, 310, 294), (288, 304, 303, 287), (281, 297, 296), (205, 311, 295), (767, 782, 304, 288), (282, 298, 297, 281), (290, 306, 305, 289), (283, 299, 298, 282), (291, 307, 306, 290), (284, 300, 299, 283), (205, 326, 311), (782, 797, 319, 304), (298, 313, 312, 297), (306, 321, 320, 305), (299, 314, 313, 298), (307, 322, 321, 306), (300, 315, 314, 299), (308, 323, 322, 307), (301, 316, 315, 300), (309, 324, 323, 308), (302, 317, 316, 301), (310, 325, 324, 309), (303, 318, 317, 302), (311, 326, 325, 310), (304, 319, 318, 303), (297, 312, 296), (324, 339, 338, 323), (317, 332, 331, 316), (325, 340, 339, 324), (318, 333, 332, 317), (326, 341, 340, 325), (319, 334, 333, 318), (312, 327, 296), (205, 341, 326), (797, 812, 334, 319), (313, 328, 327, 312), (321, 336, 335, 320), (314, 329, 328, 313), (322, 337, 336, 321), (315, 330, 329, 314), (323, 338, 337, 322), (316, 331, 330, 315), (328, 343, 342, 327), (336, 351, 350, 335), (329, 344, 343, 328), (337, 352, 351, 336), (330, 345, 344, 329), (338, 353, 352, 337), (331, 346, 345, 330), (339, 354, 353, 338), (332, 347, 346, 331), (340, 355, 354, 339), (333, 348, 347, 332), (341, 356, 355, 340), (334, 349, 348, 333), (327, 342, 296), (205, 356, 341), (812, 827, 349, 334), (347, 362, 361, 346), (355, 370, 369, 354), (348, 363, 362, 347), (356, 371, 370, 355), (349, 364, 363, 348), (342, 357, 296), (205, 371, 356), (827, 842, 364, 349), (343, 358, 357, 342), (351, 366, 365, 350), (344, 359, 358, 343), (352, 367, 366, 351), (345, 360, 359, 344), (353, 368, 367, 352), (346, 361, 360, 345), (354, 369, 368, 353), (366, 381, 380, 365), (359, 374, 373, 358), (367, 382, 381, 366), (360, 375, 374, 359), (368, 383, 382, 367), (361, 376, 375, 360), (369, 384, 383, 368), (362, 377, 376, 361), (370, 385, 384, 369), (363, 378, 377, 362), (371, 386, 385, 370), (364, 379, 378, 363), (357, 372, 296), (205, 386, 371), (842, 857, 379, 364), (358, 373, 372, 357), (385, 400, 399, 384), (378, 393, 392, 377), (386, 401, 400, 385), (379, 394, 393, 378), (372, 387, 296), (205, 401, 386), (857, 872, 394, 379), (373, 388, 387, 372), (381, 396, 395, 380), (374, 389, 388, 373), (382, 397, 396, 381), (375, 390, 389, 374), (383, 398, 397, 382), (376, 391, 390, 375), (384, 399, 398, 383), (377, 392, 391, 376), (389, 404, 403, 388), (397, 412, 411, 396), (390, 405, 404, 389), (398, 413, 412, 397), (391, 406, 405, 390), (399, 414, 413, 398), (392, 407, 406, 391), (400, 415, 414, 399), (393, 408, 407, 392), (401, 416, 415, 400), (394, 409, 408, 393), (387, 402, 296), (205, 416, 401), (872, 887, 409, 394), (388, 403, 402, 387), (396, 411, 410, 395), (408, 423, 422, 407), (416, 431, 430, 415), (409, 424, 423, 408), (402, 417, 296), (205, 431, 416), (887, 902, 424, 409), (403, 418, 417, 402), (411, 426, 425, 410), (404, 419, 418, 403), (412, 427, 426, 411), (405, 420, 419, 404), (413, 428, 427, 412), (406, 421, 420, 405), (414, 429, 428, 413), (407, 422, 421, 406), (415, 430, 429, 414), (427, 442, 441, 426), (420, 435, 434, 419), (428, 443, 442, 427), (421, 436, 435, 420), (429, 444, 443, 428), (422, 437, 436, 421), (430, 445, 444, 429), (423, 438, 437, 422), (431, 446, 445, 430), (424, 439, 438, 423), (417, 432, 296), (205, 446, 431), (902, 917, 439, 424), (418, 433, 432, 417), (426, 441, 440, 425), (419, 434, 433, 418), (446, 461, 460, 445), (439, 454, 453, 438), (432, 447, 296), (205, 461, 446), (917, 932, 454, 439), (433, 448, 447, 432), (441, 456, 455, 440), (434, 449, 448, 433), (442, 457, 456, 441), (435, 450, 449, 434), (443, 458, 457, 442), (436, 451, 450, 435), (444, 459, 458, 443), (437, 452, 451, 436), (445, 460, 459, 444), (438, 453, 452, 437), (458, 473, 472, 457), (451, 466, 465, 450), (459, 474, 473, 458), (452, 467, 466, 451), (460, 475, 474, 459), (453, 468, 467, 452), (461, 476, 475, 460), (454, 469, 468, 453), (447, 462, 296), (205, 476, 461), (932, 947, 469, 454), (448, 463, 462, 447), (456, 471, 470, 455), (449, 464, 463, 448), (457, 472, 471, 456), (450, 465, 464, 449), (462, 0, 296), (205, 481, 476), (947, 482, 7, 469), (463, 1, 0, 462), (471, 477, 8, 470), (464, 2, 1, 463), (472, 478, 477, 471), (465, 3, 2, 464), (473, 479, 478, 472), (466, 4, 3, 465), (474, 9, 479, 473), (467, 5, 4, 466), (475, 480, 9, 474), (468, 6, 5, 467), (476, 481, 480, 475), (469, 7, 6, 468), (470, 8, 496, 961), (961, 496, 495, 960), (960, 495, 494, 959), (959, 494, 493, 958), (958, 493, 492, 957), (957, 492, 491, 956), (956, 491, 490, 955), (955, 490, 489, 954), (954, 489, 488, 953), (953, 488, 487, 952), (952, 487, 486, 951), (951, 486, 485, 950), (950, 485, 484, 949), (949, 484, 483, 948), (948, 483, 482, 947), (455, 470, 961, 946), (946, 961, 960, 945), (945, 960, 959, 944), (944, 959, 958, 943), (943, 958, 957, 942), (942, 957, 956, 941), (941, 956, 955, 940), (940, 955, 954, 939), (939, 954, 953, 938), (938, 953, 952, 937), (937, 952, 951, 936), (936, 951, 950, 935), (935, 950, 949, 934), (934, 949, 948, 933), (933, 948, 947, 932), (440, 455, 946, 931), (931, 946, 945, 930), (930, 945, 944, 929), (929, 944, 943, 928), (928, 943, 942, 927), (927, 942, 941, 926), (926, 941, 940, 925), (925, 940, 939, 924), (924, 939, 938, 923), (923, 938, 937, 922), (922, 937, 936, 921), (921, 936, 935, 920), (920, 935, 934, 919), (919, 934, 933, 918), (918, 933, 932, 917), (425, 440, 931, 916), (916, 931, 930, 915), (915, 930, 929, 914), (914, 929, 928, 913), (913, 928, 927, 912), (912, 927, 926, 911), (911, 926, 925, 910), (910, 925, 924, 909), (909, 924, 923, 908), (908, 923, 922, 907), (907, 922, 921, 906), (906, 921, 920, 905), (905, 920, 919, 904), (904, 919, 918, 903), (903, 918, 917, 902), (410, 425, 916, 901), (901, 916, 915, 900), (900, 915, 914, 899), (899, 914, 913, 898), (898, 913, 912, 897), (897, 912, 911, 896), (896, 911, 910, 895), (895, 910, 909, 894), (894, 909, 908, 893), (893, 908, 907, 892), (892, 907, 906, 891), (891, 906, 905, 890), (890, 905, 904, 889), (889, 904, 903, 888), (888, 903, 902, 887), (395, 410, 901, 886), (886, 901, 900, 885), (885, 900, 899, 884), (884, 899, 898, 883), (883, 898, 897, 882), (882, 897, 896, 881), (881, 896, 895, 880), (880, 895, 894, 879), (879, 894, 893, 878), (878, 893, 892, 877), (877, 892, 891, 876), (876, 891, 890, 875), (875, 890, 889, 874), (874, 889, 888, 873), (873, 888, 887, 872), (380, 395, 886, 871), (871, 886, 885, 870), (870, 885, 884, 869), (869, 884, 883, 868), (868, 883, 882, 867), (867, 882, 881, 866), (866, 881, 880, 865), (865, 880, 879, 864), (864, 879, 878, 863), (863, 878, 877, 862), (862, 877, 876, 861), (861, 876, 875, 860), (860, 875, 874, 859), (859, 874, 873, 858), (858, 873, 872, 857), (365, 380, 871, 856), (856, 871, 870, 855), (855, 870, 869, 854), (854, 869, 868, 853), (853, 868, 867, 852), (852, 867, 866, 851), (851, 866, 865, 850), (850, 865, 864, 849), (849, 864, 863, 848), (848, 863, 862, 847), (847, 862, 861, 846), (846, 861, 860, 845), (845, 860, 859, 844), (844, 859, 858, 843), (843, 858, 857, 842), (350, 365, 856, 841), (841, 856, 855, 840), (840, 855, 854, 839), (839, 854, 853, 838), (838, 853, 852, 837), (837, 852, 851, 836), (836, 851, 850, 835), (835, 850, 849, 834), (834, 849, 848, 833), (833, 848, 847, 832), (832, 847, 846, 831), (831, 846, 845, 830), (830, 845, 844, 829), (829, 844, 843, 828), (828, 843, 842, 827), (335, 350, 841, 826), (826, 841, 840, 825), (825, 840, 839, 824), (824, 839, 838, 823), (823, 838, 837, 822), (822, 837, 836, 821), (821, 836, 835, 820), (820, 835, 834, 819), (819, 834, 833, 818), (818, 833, 832, 817), (817, 832, 831, 816), (816, 831, 830, 815), (815, 830, 829, 814), (814, 829, 828, 813), (813, 828, 827, 812), (320, 335, 826, 811), (811, 826, 825, 810), (810, 825, 824, 809), (809, 824, 823, 808), (808, 823, 822, 807), (807, 822, 821, 806), (806, 821, 820, 805), (805, 820, 819, 804), (804, 819, 818, 803), (803, 818, 817, 802), (802, 817, 816, 801), (801, 816, 815, 800), (800, 815, 814, 799), (799, 814, 813, 798), (798, 813, 812, 797), (305, 320, 811, 796), (796, 811, 810, 795), (795, 810, 809, 794), (794, 809, 808, 793), (793, 808, 807, 792), (792, 807, 806, 791), (791, 806, 805, 790), (790, 805, 804, 789), (789, 804, 803, 788), (788, 803, 802, 787), (787, 802, 801, 786), (786, 801, 800, 785), (785, 800, 799, 784), (784, 799, 798, 783), (783, 798, 797, 782), (289, 305, 796, 781), (781, 796, 795, 780), (780, 795, 794, 779), (779, 794, 793, 778), (778, 793, 792, 777), (777, 792, 791, 776), (776, 791, 790, 775), (775, 790, 789, 774), (774, 789, 788, 773), (773, 788, 787, 772), (772, 787, 786, 771), (771, 786, 785, 770), (770, 785, 784, 769), (769, 784, 783, 768), (768, 783, 782, 767), (274, 289, 781, 766), (766, 781, 780, 765), (765, 780, 779, 764), (764, 779, 778, 763), (763, 778, 777, 762), (762, 777, 776, 761), (761, 776, 775, 760), (760, 775, 774, 759), (759, 774, 773, 758), (758, 773, 772, 757), (757, 772, 771, 756), (756, 771, 770, 755), (755, 770, 769, 754), (754, 769, 768, 753), (753, 768, 767, 752), (259, 274, 766, 751), (751, 766, 765, 750), (750, 765, 764, 749), (749, 764, 763, 748), (748, 763, 762, 747), (747, 762, 761, 746), (746, 761, 760, 745), (745, 760, 759, 744), (744, 759, 758, 743), (743, 758, 757, 742), (742, 757, 756, 741), (741, 756, 755, 740), (740, 755, 754, 739), (739, 754, 753, 738), (738, 753, 752, 737), (244, 259, 751, 736), (736, 751, 750, 735), (735, 750, 749, 734), (734, 749, 748, 733), (733, 748, 747, 732), (732, 747, 746, 731), (731, 746, 745, 730), (730, 745, 744, 729), (729, 744, 743, 728), (728, 743, 742, 727), (727, 742, 741, 726), (726, 741, 740, 725), (725, 740, 739, 724), (724, 739, 738, 723), (723, 738, 737, 722), (229, 244, 736, 721), (721, 736, 735, 720), (720, 735, 734, 719), (719, 734, 733, 718), (718, 733, 732, 717), (717, 732, 731, 716), (716, 731, 730, 715), (715, 730, 729, 714), (714, 729, 728, 713), (713, 728, 727, 712), (712, 727, 726, 711), (711, 726, 725, 710), (710, 725, 724, 709), (709, 724, 723, 708), (708, 723, 722, 707), (214, 229, 721, 706), (706, 721, 720, 705), (705, 720, 719, 704), (704, 719, 718, 703), (703, 718, 717, 702), (702, 717, 716, 701), (701, 716, 715, 700), (700, 715, 714, 699), (699, 714, 713, 698), (698, 713, 712, 697), (697, 712, 711, 696), (696, 711, 710, 695), (695, 710, 709, 694), (694, 709, 708, 693), (693, 708, 707, 692), (198, 214, 706, 691), (691, 706, 705, 690), (690, 705, 704, 689), (689, 704, 703, 688), (688, 703, 702, 687), (687, 702, 701, 686), (686, 701, 700, 685), (685, 700, 699, 684), (684, 699, 698, 683), (683, 698, 697, 682), (682, 697, 696, 681), (681, 696, 695, 680), (680, 695, 694, 679), (679, 694, 693, 678), (678, 693, 692, 677), (183, 198, 691, 676), (676, 691, 690, 675), (675, 690, 689, 674), (674, 689, 688, 673), (673, 688, 687, 672), (672, 687, 686, 671), (671, 686, 685, 670), (670, 685, 684, 669), (669, 684, 683, 668), (668, 683, 682, 667), (667, 682, 681, 666), (666, 681, 680, 665), (665, 680, 679, 664), (664, 679, 678, 663), (663, 678, 677, 662), (168, 183, 676, 661), (661, 676, 675, 660), (660, 675, 674, 659), (659, 674, 673, 658), (658, 673, 672, 657), (657, 672, 671, 656), (656, 671, 670, 655), (655, 670, 669, 654), (654, 669, 668, 653), (653, 668, 667, 652), (652, 667, 666, 651), (651, 666, 665, 650), (650, 665, 664, 649), (649, 664, 663, 648), (648, 663, 662, 647), (153, 168, 661, 646), (646, 661, 660, 645), (645, 660, 659, 644), (644, 659, 658, 643), (643, 658, 657, 642), (642, 657, 656, 641), (641, 656, 655, 640), (640, 655, 654, 639), (639, 654, 653, 638), (638, 653, 652, 637), (637, 652, 651, 636), (636, 651, 650, 635), (635, 650, 649, 634), (634, 649, 648, 633), (633, 648, 647, 632), (138, 153, 646, 631), (631, 646, 645, 630), (630, 645, 644, 629), (629, 644, 643, 628), (628, 643, 642, 627), (627, 642, 641, 626), (626, 641, 640, 625), (625, 640, 639, 624), (624, 639, 638, 623), (623, 638, 637, 622), (622, 637, 636, 621), (621, 636, 635, 620), (620, 635, 634, 619), (619, 634, 633, 618), (618, 633, 632, 617), (123, 138, 631, 616), (616, 631, 630, 615), (615, 630, 629, 614), (614, 629, 628, 613), (613, 628, 627, 612), (612, 627, 626, 611), (611, 626, 625, 610), (610, 625, 624, 609), (609, 624, 623, 608), (608, 623, 622, 607), (607, 622, 621, 606), (606, 621, 620, 605), (605, 620, 619, 604), (604, 619, 618, 603), (603, 618, 617, 602), (108, 123, 616, 601), (601, 616, 615, 600), (600, 615, 614, 599), (599, 614, 613, 598), (598, 613, 612, 597), (597, 612, 611, 596), (596, 611, 610, 595), (595, 610, 609, 594), (594, 609, 608, 593), (593, 608, 607, 592), (592, 607, 606, 591), (591, 606, 605, 590), (590, 605, 604, 589), (589, 604, 603, 588), (588, 603, 602, 587), (93, 108, 601, 586), (586, 601, 600, 585), (585, 600, 599, 584), (584, 599, 598, 583), (583, 598, 597, 582), (582, 597, 596, 581), (581, 596, 595, 580), (580, 595, 594, 579), (579, 594, 593, 578), (578, 593, 592, 577), (577, 592, 591, 576), (576, 591, 590, 575), (575, 590, 589, 574), (574, 589, 588, 573), (573, 588, 587, 572), (78, 93, 586, 571), (571, 586, 585, 570), (570, 585, 584, 569), (569, 584, 583, 568), (568, 583, 582, 567), (567, 582, 581, 566), (566, 581, 580, 565), (565, 580, 579, 564), (564, 579, 578, 563), (563, 578, 577, 562), (562, 577, 576, 561), (561, 576, 575, 560), (560, 575, 574, 559), (559, 574, 573, 558), (558, 573, 572, 557), (63, 78, 571, 556), (556, 571, 570, 555), (555, 570, 569, 554), (554, 569, 568, 553), (553, 568, 567, 552), (552, 567, 566, 551), (551, 566, 565, 550), (550, 565, 564, 549), (549, 564, 563, 548), (548, 563, 562, 547), (547, 562, 561, 546), (546, 561, 560, 545), (545, 560, 559, 544), (544, 559, 558, 543), (543, 558, 557, 542), (48, 63, 556, 541), (541, 556, 555, 540), (540, 555, 554, 539), (539, 554, 553, 538), (538, 553, 552, 537), (537, 552, 551, 536), (536, 551, 550, 535), (535, 550, 549, 534), (534, 549, 548, 533), (533, 548, 547, 532), (532, 547, 546, 531), (531, 546, 545, 530), (530, 545, 544, 529), (529, 544, 543, 528), (528, 543, 542, 527), (33, 48, 541, 526), (526, 541, 540, 525), (525, 540, 539, 524), (524, 539, 538, 523), (523, 538, 537, 522), (522, 537, 536, 521), (521, 536, 535, 520), (520, 535, 534, 519), (519, 534, 533, 518), (518, 533, 532, 517), (517, 532, 531, 516), (516, 531, 530, 515), (515, 530, 529, 514), (514, 529, 528, 513), (513, 528, 527, 512), (18, 33, 526, 511), (511, 526, 525, 510), (510, 525, 524, 509), (509, 524, 523, 508), (508, 523, 522, 507), (507, 522, 521, 506), (506, 521, 520, 505), (505, 520, 519, 504), (504, 519, 518, 503), (503, 518, 517, 502), (502, 517, 516, 501), (501, 516, 515, 500), (500, 515, 514, 499), (499, 514, 513, 498), (498, 513, 512, 497), (8, 18, 511, 496), (496, 511, 510, 495), (495, 510, 509, 494), (494, 509, 508, 493), (493, 508, 507, 492), (492, 507, 506, 491), (491, 506, 505, 490), (490, 505, 504, 489), (489, 504, 503, 488), (488, 503, 502, 487), (487, 502, 501, 486), (486, 501, 500, 485), (485, 500, 499, 484), (484, 499, 498, 483), (483, 498, 497, 482)])
me_sphere.use_remesh_preserve_volume = False
me_sphere.use_remesh_preserve_attributes = False
me_sphere.use_mirror_vertex_groups = False
me_sphere.update()

# ---- objects
ob_sphere = bpy.data.objects.new('Sphere', me_sphere)

# ---- transforms, parenting, visibility, modifiers, constraints
ob_sphere.location = (2.594e-08, -0.3308, 1.7)
ob_sphere.rotation_euler = (1.571, -0.0, 0.0)
ob_sphere.scale = (0.2178, 0.2178, 0.2178)
ob_sphere.lineart.crease_threshold = 0.0

# ---- collection membership
col_collection_1.objects.link(ob_sphere)

# ---- scene / render settings (as saved in the file)
scene.frame_start = 1; scene.frame_end = 250; scene.frame_set(1)
scene.render.engine = 'BLENDER_EEVEE_NEXT'
scene.render.resolution_percentage = 50
scene.render.dither_intensity = 0.0
scene.cycles.use_denoising = False
scene.cycles.samples = 128
scene.cycles.sampling_pattern = 'TABULATED_SOBOL'
scene.cycles.use_adaptive_sampling = False
scene.cycles.use_light_tree = False
scene.cycles.blur_glossy = 0.0
scene.cycles.sample_clamp_indirect = 0.0
scene.view_settings.view_transform = 'Standard'
bpy.context.view_layer.update()

# ---- added for rendering (the .blend has no active camera and no usable light): camera, sun
cam_auto = bpy.data.cameras.new('AutoCamera')
cam_auto.lens = 50.0
cam_auto.sensor_width = 36.0
cam_auto.clip_end = 1000.0
ob_auto_camera = bpy.data.objects.new('AutoCamera', cam_auto)
scene.collection.objects.link(ob_auto_camera)
ob_auto_camera.location = (3.25563, -4.18185, 4.30446)
ob_auto_camera.rotation_euler = (1.09748, -7.21219e-08, 0.694738)
scene.camera = ob_auto_camera
light_auto_sun = bpy.data.lights.new('AutoSun', 'SUN')
light_auto_sun.energy = 3.0
light_auto_sun.angle = 0.0523599
ob_auto_sun = bpy.data.objects.new('AutoSun', light_auto_sun)
scene.collection.objects.link(ob_auto_sun)
ob_auto_sun.rotation_euler = (0.872665, 0.174533, 0.523599)
bpy.context.view_layer.update()
